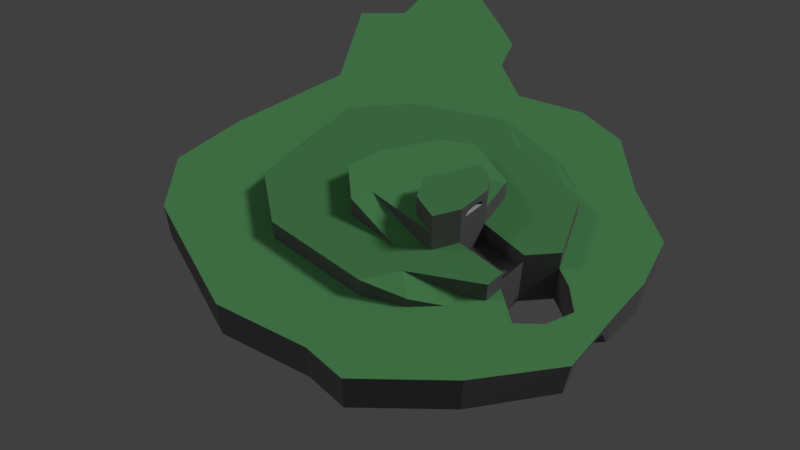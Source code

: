 # Source: SASEndless2.blend  (saved by Blender 2.79.0; exported with 4.5.12 LTS)
import bpy
from mathutils import Matrix  # noqa: F401  (used for matrix-valued properties, if any)

bpy.ops.wm.read_factory_settings(use_empty=True)
scene = bpy.context.scene
scene.name = 'Scene'

# ---- collections
col_collection_1 = bpy.data.collections.new('Collection 1'); scene.collection.children.link(col_collection_1)

# ---- materials (node trees are filled in below, after node groups)
mat_grass = bpy.data.materials.new('Grass')
mat_grass.alpha_threshold = 0.0
mat_grass.use_transparent_shadow = False
mat_grass.diffuse_color = (0.1441, 0.4621, 0.1683, 1.0)
mat_grass.roughness = 0.5
mat_grass.specular_intensity = 0.0
mat_rock = bpy.data.materials.new('Rock')
mat_rock.alpha_threshold = 0.0
mat_rock.use_transparent_shadow = False
mat_rock.diffuse_color = (0.1873, 0.1873, 0.1873, 1.0)
mat_rock.roughness = 0.5
mat_rock.specular_intensity = 0.0
mat_grass2 = bpy.data.materials.new('Grass2')
mat_grass2.alpha_threshold = 0.0
mat_grass2.use_transparent_shadow = False
mat_grass2.diffuse_color = (0.1223, 0.3887, 0.1426, 1.0)
mat_grass2.roughness = 0.5
mat_grass2.specular_intensity = 0.0
mat_water = bpy.data.materials.new('Water')
mat_water.alpha_threshold = 0.0
mat_water.use_transparent_shadow = False
mat_water.roughness = 0.5
mat_water.specular_intensity = 0.0

# ---- material node trees

# ---- world
world_world = bpy.data.worlds.new('World'); scene.world = world_world
world_world.color = (0.05088, 0.05088, 0.05088)
world_world.use_sun_shadow = False
world_world.sun_shadow_jitter_overblur = 0.0
world_world.cycles.sampling_method = 'MANUAL'

# ---- cameras
cam_camera = bpy.data.cameras.new('Camera')
cam_camera.clip_end = 100.0
cam_camera.lens = 35.0
cam_camera.sensor_width = 32.0
cam_camera.sensor_height = 18.0
cam_camera.ortho_scale = 7.314
cam_camera.dof.focus_distance = 0.0
cam_camera.dof.aperture_fstop = 128.0

# ---- lights
light_lamp_001 = bpy.data.lights.new('Lamp.001', 'SUN')
light_lamp_001.transmission_factor = 0.0
light_lamp_001.cutoff_distance = 30.0
light_lamp_001.angle = 0.1993
light_lamp_001.energy = 0.2
light_lamp_001.shadow_buffer_clip_start = 1.001
light_lamp_001.shadow_soft_size = 0.1
light_lamp_001.shadow_cascade_max_distance = 1000.0
light_lamp = bpy.data.lights.new('Lamp', 'SUN')
light_lamp.transmission_factor = 0.0
light_lamp.cutoff_distance = 30.0
light_lamp.angle = 0.1993
light_lamp.energy = 1.0
light_lamp.shadow_buffer_clip_start = 1.001
light_lamp.shadow_soft_size = 0.1
light_lamp.shadow_cascade_max_distance = 1000.0

# ---- meshes
me_circle = bpy.data.meshes.new('Circle')
me_circle.from_pydata([(3.222, 4.624, -7.276e-12), (-1.099, 5.558, 0.0), (-3.38, 7.673, -7.276e-12), (-5.154, 2.84, -7.276e-12), (-5.488, -0.3908, -7.276e-12), (-4.203, -3.527, -7.276e-12), (-0.9646, -4.438, -7.276e-12), (2.257, -3.852, -7.276e-12), (5.218, -0.4799, -7.276e-12), (5.006, 2.323, -7.276e-12), (3.471, 1.387, -7.276e-12), (2.944, 0.7609, 9.192e-05), (2.944, -0.4058, -7.276e-12), (1.437, -1.366, -7.276e-12), (-2.92, -1.518, -7.276e-12), (-3.428, 1.572, -7.276e-12), (-2.399, 2.84, -7.276e-12), (0.5745, 3.414, 9.193e-05), (2.723, 3.006, -7.276e-12), (-5.185, 8.632, -7.276e-12), (1.734, 0.88, 9.192e-05), (2.944, 0.0653, -7.276e-12), (1.734, 0.0653, 9.192e-05), (-0.5123, 1.842, 1.0), (-1.179, 0.6868, 1.0), (-0.3435, -0.5065, 1.0), (1.448, -0.5181, 1.0), (1.734, 0.0653, 1.0), (1.734, 0.88, 1.0), (-1.598, -2.364, -7.276e-12), (2.944, 0.7609, 0.5), (1.734, 0.88, 0.5), (2.944, -0.4058, 0.5), (1.437, -1.366, 0.5), (3.471, 1.387, 0.5), (2.944, 0.0653, 0.5), (1.734, 0.0653, 0.5), (0.9944, -2.174, 0.5), (-2.92, -1.518, 0.5), (-3.428, 1.572, 0.5), (-2.399, 2.84, 0.5), (-0.283, 4.001, 0.5), (0.5745, 3.414, 0.5), (2.723, 3.006, 0.5), (1.448, -0.5181, 0.5), (-0.3435, -0.5065, 0.5), (-1.179, 0.6868, 0.5), (-0.5123, 1.842, 0.5), (0.1782, 2.299, 0.5), (1.516, 1.829, 0.5), (-1.598, -2.364, 0.5), (0.1782, 2.299, 1.0), (1.516, 1.829, 1.0), (2.944, 0.7609, 0.3), (2.944, 0.0653, 0.3), (-0.5138, -0.9827, 1.0), (-1.381, -0.2737, 1.0), (0.8046, -0.9827, 0.5), (1.104, -0.5065, 0.5), (-0.5138, -0.9827, 0.5), (-1.381, -0.2737, 0.5), (1.902, -1.69, 0.25), (1.951, -1.032, 0.25), (2.531, -0.6088, 9.192e-05), (0.9944, -2.174, -7.276e-12), (1.902, -1.69, -7.451e-09), (2.437, -1.115, -7.451e-09), (0.8017, -0.3102, 1.0), (0.5026, 0.2205, 1.0), (0.8029, 0.7603, 1.0), (1.068, 1.386, 1.0), (1.518, 1.211, 1.0), (1.734, 0.88, 1.5), (1.734, 0.0653, 1.5), (1.448, -0.5181, 1.5), (0.8017, -0.3102, 1.5), (0.5026, 0.2205, 1.5), (0.8029, 0.7603, 1.5), (1.068, 1.386, 1.5), (1.518, 1.211, 1.5), (1.734, 0.88, 1.191), (1.734, 0.0653, 1.191), (1.734, 0.7146, 1.295), (1.734, 0.2759, 1.295), (1.734, 0.576, 1.336), (2.446, 3.545, -7.276e-12), (1.241, 3.936, -7.276e-12), (-0.283, 4.001, -7.276e-12), (1.241, 3.936, 0.2943), (1.124, 3.302, 0.2943), (3.95, -2.227, -7.276e-12), (1.211, -3.852, -7.276e-12), (-5.383, -2.301, -7.276e-12), (-7.028, 5.412, -7.276e-12), (-2.326, 6.307, 0.0), (1.87, 5.949, -7.276e-12), (4.632, 3.656, -7.276e-12), (5.074, 1.224, -7.276e-12), (3.925, 1.131, -7.276e-12), (4.434, 0.6388, -7.276e-12), (4.203, -0.02798, -7.276e-12), (3.71, -0.4839, -7.276e-12), (3.222, 4.624, -1.0), (-1.099, 5.558, -1.0), (-3.38, 7.673, -1.0), (-5.154, 2.84, -1.0), (-5.488, -0.3908, -1.0), (-4.203, -3.527, -1.0), (-0.9646, -4.438, -1.0), (2.257, -3.852, -1.0), (5.15, -0.4799, -1.0), (5.006, 2.323, -1.0), (3.471, 1.387, -1.0), (2.944, 0.7609, -1.0), (-5.185, 8.632, -1.0), (2.944, 0.0653, -1.0), (3.95, -2.227, -1.0), (1.211, -3.852, -1.0), (-5.383, -2.301, -1.0), (-7.028, 5.412, -1.0), (-2.326, 6.307, -1.0), (1.87, 5.949, -1.0), (4.632, 3.656, -1.0), (5.006, 1.224, -1.0), (3.925, 1.131, -1.0), (4.547, 0.6388, -1.0), (4.283, -0.0696, -1.0), (3.71, -0.4839, -1.0), (1.022, 1.161, 1.191), (1.022, -0.2155, 1.191), (5.121, -0.1391, -0.4002), (5.092, 0.2018, -0.2354), (5.063, 0.6155, -0.3096), (5.035, 0.8835, -0.4002), (4.459, 0.4027, -0.4613), (4.371, 0.1665, -0.2885), (1.734, 0.7377, 1.191), (1.734, 0.2077, 1.191), (-6.43, 7.387, -7.276e-12), (-6.43, 7.387, -1.0), (-2.779, 7.306, -7.276e-12), (-2.779, 7.306, -1.0), (-6.116, 6.326, -7.276e-12), (-6.116, 6.326, -1.0), (0.521, 6.173, -3.638e-12), (0.521, 6.173, -1.0)], [], [(20, 11, 30, 31), (64, 13, 33, 37), (20, 22, 21, 11), (30, 34, 43, 42, 41, 40, 39, 38, 50, 37, 33, 32, 35, 36, 44, 45, 46, 47, 48, 49, 31), (49, 48, 51, 52), (15, 14, 38, 39), (13, 12, 32, 33), (22, 20, 31, 36), (16, 15, 39, 40), (87, 16, 40, 41), (12, 21, 35, 32), (17, 87, 41, 42), (29, 64, 37, 50), (11, 10, 34, 30), (18, 17, 42, 43), (14, 29, 50, 38), (21, 22, 36, 35), (10, 18, 43, 34), (79, 78, 77, 76, 75, 74, 73, 72), (47, 46, 24, 23), (45, 44, 26, 25), (31, 49, 52, 28), (48, 47, 23, 51), (26, 67, 68, 69, 70, 71, 28, 52, 51, 23, 24, 56, 55, 25), (44, 36, 27, 26), (36, 31, 28, 27), (11, 53, 54, 21), (71, 70, 78, 79), (25, 55, 57, 58), (57, 55, 59), (56, 24, 46, 60), (55, 56, 60, 59), (33, 37, 61, 62), (62, 61, 66, 63), (66, 61, 65), (61, 37, 64, 65), (69, 68, 76, 77), (67, 26, 74, 75), (28, 71, 79, 72), (70, 69, 77, 78), (26, 27, 73, 74), (68, 67, 75, 76), (27, 28, 80, 81), (81, 83, 84, 82, 80, 72, 73), (41, 88, 86, 87), (88, 85, 86), (41, 42, 89, 88), (88, 89, 18, 85), (15, 16, 87, 86, 85, 18, 10, 98, 99, 97, 9, 96, 0, 95, 144, 1, 94, 140, 2, 19, 138, 142, 93, 3), (12, 13, 64, 29, 14, 15, 3, 4, 92, 5, 6, 91, 7, 90, 8, 97, 99, 100, 101, 21), (9, 97, 123, 111), (138, 19, 114, 139), (19, 2, 104, 114), (8, 90, 116, 110), (97, 8, 110, 130, 131, 132, 133, 123), (140, 94, 120, 141), (90, 7, 109, 116), (98, 10, 112, 124), (10, 11, 113, 112), (94, 1, 103, 120), (11, 21, 115, 113), (7, 91, 117, 109), (99, 98, 124, 125), (144, 95, 121, 145), (91, 6, 108, 117), (100, 99, 125, 134, 135, 126), (4, 3, 105, 106), (95, 0, 102, 121), (5, 92, 118, 107), (101, 100, 126, 127), (6, 5, 107, 108), (0, 96, 122, 102), (92, 4, 106, 118), (21, 101, 127, 115), (96, 9, 111, 122), (3, 93, 119, 105), (81, 80, 128, 129), (135, 130, 110, 126), (130, 135, 131), (131, 135, 134, 132), (132, 134, 125, 133), (123, 133, 125), (80, 81, 137, 136), (83, 81, 137), (80, 82, 136), (142, 138, 139, 143), (2, 140, 141, 104), (93, 142, 143, 119), (1, 144, 145, 103)])
me_circle.polygons.foreach_set('material_index', [1, 1, 1, 2, 1, 1, 1, 1, 1, 1, 1, 1, 1, 1, 1, 1, 1, 1, 2, 1, 1, 1, 1, 0, 1, 1, 1, 1, 0, 1, 1, 1, 0, 0, 1, 1, 1, 1, 1, 1, 1, 1, 1, 1, 1, 1, 2, 2, 0, 0, 1, 1, 1, 1, 1, 1, 1, 1, 1, 1, 1, 1, 1, 1, 1, 1, 1, 1, 1, 1, 1, 1, 1, 1, 1, 1, 3, 1, 1, 1, 1, 1, 1, 1, 1, 1, 1, 1, 1])
me_circle.materials.append(mat_grass)
me_circle.materials.append(mat_rock)
me_circle.materials.append(mat_grass2)
me_circle.materials.append(mat_water)
me_circle.use_remesh_preserve_volume = False
me_circle.use_remesh_preserve_attributes = False
me_circle.use_mirror_vertex_groups = False
me_circle.update()

# ---- objects
ob_circle = bpy.data.objects.new('Circle', me_circle)
ob_lamp_001 = bpy.data.objects.new('Lamp.001', light_lamp_001)
ob_lamp = bpy.data.objects.new('Lamp', light_lamp)
ob_camera = bpy.data.objects.new('Camera', cam_camera)

# ---- transforms, parenting, visibility, modifiers, constraints
ob_circle.location = (0.0, 0.0, 0.0)
ob_circle.lineart.crease_threshold = 0.0
ob_lamp_001.location = (4.076, 1.005, 5.904)
ob_lamp_001.rotation_euler = (0.7854, -0.0, 5.498)
ob_lamp_001.lock_rotations_4d = False
ob_lamp_001.empty_display_type = 'ARROWS'
ob_lamp_001.color = (0.0, 0.0, 0.0, 0.0)
ob_lamp_001.lineart.crease_threshold = 0.0
ob_lamp.location = (4.076, 1.005, 5.904)
ob_lamp.rotation_euler = (0.7854, -0.0, 2.356)
ob_lamp.lock_rotations_4d = False
ob_lamp.empty_display_type = 'ARROWS'
ob_lamp.color = (0.0, 0.0, 0.0, 0.0)
ob_lamp.lineart.crease_threshold = 0.0
ob_camera.location = (10.0, -10.0, 14.0)
ob_camera.rotation_euler = (0.7854, 0.0, 0.7854)
ob_camera.lock_rotations_4d = False
ob_camera.empty_display_type = 'ARROWS'
ob_camera.color = (0.0, 0.0, 0.0, 0.0)
ob_camera.display_type = 'WIRE'
ob_camera.lineart.crease_threshold = 0.0

# ---- collection membership
col_collection_1.objects.link(ob_circle)
col_collection_1.objects.link(ob_lamp_001)
col_collection_1.objects.link(ob_lamp)
col_collection_1.objects.link(ob_camera)

# ---- scene / render settings (as saved in the file)
scene.camera = ob_camera
scene.frame_start = 1; scene.frame_end = 250; scene.frame_set(2)
scene.render.engine = 'BLENDER_EEVEE_NEXT'
scene.render.resolution_percentage = 50
scene.render.dither_intensity = 0.0
scene.cycles.use_denoising = False
scene.cycles.samples = 128
scene.cycles.sampling_pattern = 'TABULATED_SOBOL'
scene.cycles.use_adaptive_sampling = False
scene.cycles.use_light_tree = False
scene.cycles.blur_glossy = 0.0
scene.cycles.sample_clamp_indirect = 0.0
scene.view_settings.view_transform = 'Standard'
bpy.context.view_layer.update()
